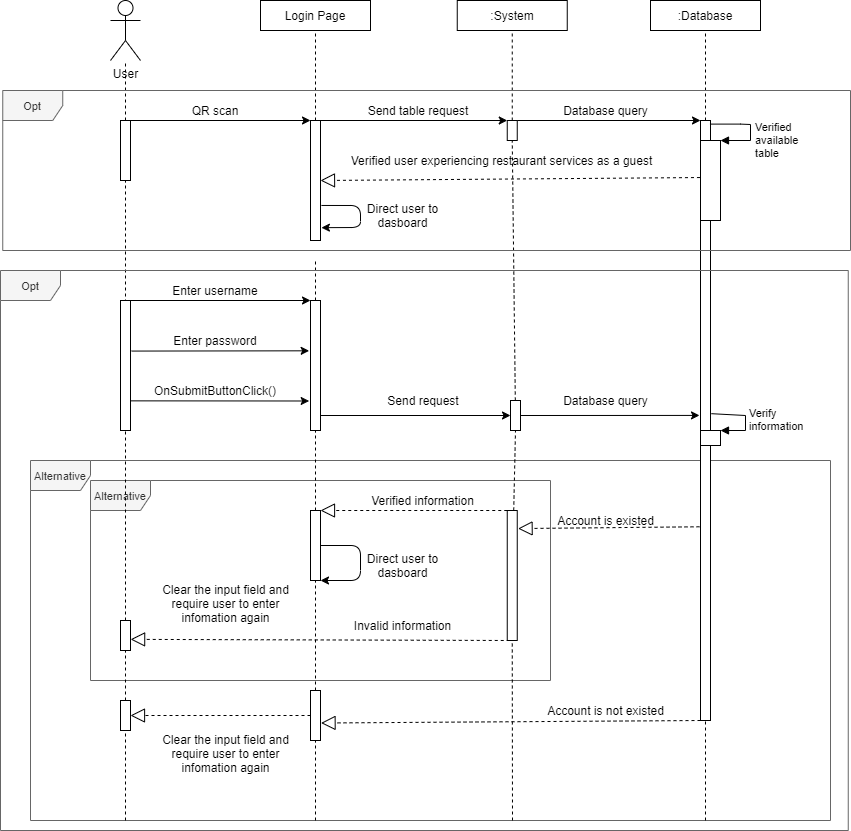

The diagram above was exported from draw.io. Its source (the exported page's mxGraphModel, read from the mxfile embedded in the PNG):
<mxGraphModel dx="1942" dy="764" grid="1" gridSize="10" guides="1" tooltips="1" connect="1" arrows="1" fold="1" page="1" pageScale="1" pageWidth="827" pageHeight="1169" math="0" shadow="0">
  <root>
    <mxCell id="0" />
    <mxCell id="1" parent="0" />
    <mxCell id="V0kQDGvOEn9r3r0jypo4-63" value="&lt;font style=&quot;font-size: 11px&quot;&gt;Alternative&lt;/font&gt;" style="shape=umlFrame;whiteSpace=wrap;html=1;fillColor=#f5f5f5;strokeColor=#666666;fontColor=#333333;" parent="1" vertex="1">
      <mxGeometry x="50" y="600" width="800" height="360" as="geometry" />
    </mxCell>
    <mxCell id="V0kQDGvOEn9r3r0jypo4-31" value="" style="rounded=0;whiteSpace=wrap;html=1;" parent="1" vertex="1">
      <mxGeometry x="720" y="260" width="10" height="600" as="geometry" />
    </mxCell>
    <mxCell id="V0kQDGvOEn9r3r0jypo4-64" value="&lt;font style=&quot;font-size: 11px&quot;&gt;Alternative&lt;/font&gt;" style="shape=umlFrame;whiteSpace=wrap;html=1;fillColor=#f5f5f5;strokeColor=#666666;fontColor=#333333;" parent="1" vertex="1">
      <mxGeometry x="110" y="620" width="460" height="200" as="geometry" />
    </mxCell>
    <mxCell id="V0kQDGvOEn9r3r0jypo4-45" value="" style="endArrow=none;dashed=1;html=1;startArrow=none;" parent="1" source="bmp94lEwGQWx5opycSoE-3" target="V0kQDGvOEn9r3r0jypo4-1" edge="1">
      <mxGeometry width="50" height="50" relative="1" as="geometry">
        <mxPoint x="145" y="801.8823960248162" as="sourcePoint" />
        <mxPoint x="145" y="270" as="targetPoint" />
      </mxGeometry>
    </mxCell>
    <mxCell id="V0kQDGvOEn9r3r0jypo4-1" value="User" style="shape=umlActor;verticalLabelPosition=bottom;verticalAlign=top;html=1;outlineConnect=0;" parent="1" vertex="1">
      <mxGeometry x="130" y="140" width="30" height="60" as="geometry" />
    </mxCell>
    <mxCell id="V0kQDGvOEn9r3r0jypo4-2" value="Login Page" style="rounded=0;whiteSpace=wrap;html=1;" parent="1" vertex="1">
      <mxGeometry x="280" y="140" width="110" height="30" as="geometry" />
    </mxCell>
    <mxCell id="V0kQDGvOEn9r3r0jypo4-4" value=":System" style="rounded=0;whiteSpace=wrap;html=1;" parent="1" vertex="1">
      <mxGeometry x="476.75" y="140" width="110" height="30" as="geometry" />
    </mxCell>
    <mxCell id="V0kQDGvOEn9r3r0jypo4-5" value=":Database" style="rounded=0;whiteSpace=wrap;html=1;" parent="1" vertex="1">
      <mxGeometry x="670" y="140" width="110" height="30" as="geometry" />
    </mxCell>
    <mxCell id="V0kQDGvOEn9r3r0jypo4-11" value="" style="endArrow=none;dashed=1;html=1;entryX=0.5;entryY=1;entryDx=0;entryDy=0;startArrow=none;" parent="1" source="bmp94lEwGQWx5opycSoE-7" target="V0kQDGvOEn9r3r0jypo4-2" edge="1">
      <mxGeometry width="50" height="50" relative="1" as="geometry">
        <mxPoint x="335" y="740" as="sourcePoint" />
        <mxPoint x="580" y="250" as="targetPoint" />
      </mxGeometry>
    </mxCell>
    <mxCell id="V0kQDGvOEn9r3r0jypo4-12" value="" style="endArrow=none;dashed=1;html=1;entryX=0.5;entryY=1;entryDx=0;entryDy=0;startArrow=none;" parent="1" source="bmp94lEwGQWx5opycSoE-9" target="V0kQDGvOEn9r3r0jypo4-4" edge="1">
      <mxGeometry width="50" height="50" relative="1" as="geometry">
        <mxPoint x="535" y="750" as="sourcePoint" />
        <mxPoint x="520" y="140" as="targetPoint" />
      </mxGeometry>
    </mxCell>
    <mxCell id="V0kQDGvOEn9r3r0jypo4-13" value="" style="endArrow=none;dashed=1;html=1;entryX=0.5;entryY=1;entryDx=0;entryDy=0;startArrow=none;" parent="1" source="V0kQDGvOEn9r3r0jypo4-31" target="V0kQDGvOEn9r3r0jypo4-5" edge="1">
      <mxGeometry width="50" height="50" relative="1" as="geometry">
        <mxPoint x="725" y="720" as="sourcePoint" />
        <mxPoint x="515" y="130" as="targetPoint" />
      </mxGeometry>
    </mxCell>
    <mxCell id="V0kQDGvOEn9r3r0jypo4-14" value="" style="rounded=0;whiteSpace=wrap;html=1;" parent="1" vertex="1">
      <mxGeometry x="330" y="440" width="10" height="130" as="geometry" />
    </mxCell>
    <mxCell id="V0kQDGvOEn9r3r0jypo4-15" value="" style="endArrow=none;dashed=1;html=1;entryX=0.5;entryY=1;entryDx=0;entryDy=0;startArrow=none;" parent="1" source="V0kQDGvOEn9r3r0jypo4-51" target="V0kQDGvOEn9r3r0jypo4-14" edge="1">
      <mxGeometry width="50" height="50" relative="1" as="geometry">
        <mxPoint x="335" y="930" as="sourcePoint" />
        <mxPoint x="335" y="310" as="targetPoint" />
      </mxGeometry>
    </mxCell>
    <mxCell id="V0kQDGvOEn9r3r0jypo4-21" value="" style="endArrow=classic;html=1;exitX=1;exitY=0;exitDx=0;exitDy=0;entryX=0;entryY=0;entryDx=0;entryDy=0;" parent="1" source="V0kQDGvOEn9r3r0jypo4-7" target="V0kQDGvOEn9r3r0jypo4-14" edge="1">
      <mxGeometry width="50" height="50" relative="1" as="geometry">
        <mxPoint x="430" y="660" as="sourcePoint" />
        <mxPoint x="480" y="610" as="targetPoint" />
      </mxGeometry>
    </mxCell>
    <mxCell id="V0kQDGvOEn9r3r0jypo4-22" value="Enter username" style="text;html=1;strokeColor=none;fillColor=none;align=center;verticalAlign=middle;whiteSpace=wrap;rounded=0;" parent="1" vertex="1">
      <mxGeometry x="170" y="420" width="130" height="20" as="geometry" />
    </mxCell>
    <mxCell id="V0kQDGvOEn9r3r0jypo4-23" value="Enter password" style="text;html=1;strokeColor=none;fillColor=none;align=center;verticalAlign=middle;whiteSpace=wrap;rounded=0;" parent="1" vertex="1">
      <mxGeometry x="170" y="470" width="130" height="20" as="geometry" />
    </mxCell>
    <mxCell id="V0kQDGvOEn9r3r0jypo4-24" value="" style="endArrow=classic;html=1;exitX=1.095;exitY=0.389;exitDx=0;exitDy=0;exitPerimeter=0;entryX=-0.133;entryY=0.387;entryDx=0;entryDy=0;entryPerimeter=0;" parent="1" source="V0kQDGvOEn9r3r0jypo4-7" target="V0kQDGvOEn9r3r0jypo4-14" edge="1">
      <mxGeometry width="50" height="50" relative="1" as="geometry">
        <mxPoint x="160" y="480" as="sourcePoint" />
        <mxPoint x="310" y="490" as="targetPoint" />
      </mxGeometry>
    </mxCell>
    <mxCell id="V0kQDGvOEn9r3r0jypo4-25" value="OnSubmitButtonClick()" style="text;html=1;strokeColor=none;fillColor=none;align=center;verticalAlign=middle;whiteSpace=wrap;rounded=0;" parent="1" vertex="1">
      <mxGeometry x="170" y="520" width="130" height="20" as="geometry" />
    </mxCell>
    <mxCell id="V0kQDGvOEn9r3r0jypo4-26" value="" style="endArrow=classic;html=1;exitX=0.97;exitY=0.772;exitDx=0;exitDy=0;exitPerimeter=0;entryX=-0.133;entryY=0.773;entryDx=0;entryDy=0;entryPerimeter=0;" parent="1" source="V0kQDGvOEn9r3r0jypo4-7" target="V0kQDGvOEn9r3r0jypo4-14" edge="1">
      <mxGeometry width="50" height="50" relative="1" as="geometry">
        <mxPoint x="160" y="540" as="sourcePoint" />
        <mxPoint x="310" y="540" as="targetPoint" />
      </mxGeometry>
    </mxCell>
    <mxCell id="V0kQDGvOEn9r3r0jypo4-27" value="" style="rounded=0;whiteSpace=wrap;html=1;" parent="1" vertex="1">
      <mxGeometry x="530" y="540" width="10" height="30" as="geometry" />
    </mxCell>
    <mxCell id="V0kQDGvOEn9r3r0jypo4-28" value="" style="endArrow=none;dashed=1;html=1;entryX=0.5;entryY=1;entryDx=0;entryDy=0;startArrow=none;" parent="1" source="V0kQDGvOEn9r3r0jypo4-37" target="V0kQDGvOEn9r3r0jypo4-27" edge="1">
      <mxGeometry width="50" height="50" relative="1" as="geometry">
        <mxPoint x="535" y="940" as="sourcePoint" />
        <mxPoint x="565" y="310" as="targetPoint" />
      </mxGeometry>
    </mxCell>
    <mxCell id="V0kQDGvOEn9r3r0jypo4-29" value="Send request" style="text;html=1;strokeColor=none;fillColor=none;align=center;verticalAlign=middle;whiteSpace=wrap;rounded=0;" parent="1" vertex="1">
      <mxGeometry x="372.5" y="530" width="139.5" height="20" as="geometry" />
    </mxCell>
    <mxCell id="V0kQDGvOEn9r3r0jypo4-30" value="" style="endArrow=classic;html=1;exitX=1;exitY=0.5;exitDx=0;exitDy=0;entryX=0;entryY=0.5;entryDx=0;entryDy=0;" parent="1" target="V0kQDGvOEn9r3r0jypo4-27" edge="1">
      <mxGeometry width="50" height="50" relative="1" as="geometry">
        <mxPoint x="340" y="555" as="sourcePoint" />
        <mxPoint x="535" y="539.31" as="targetPoint" />
      </mxGeometry>
    </mxCell>
    <mxCell id="V0kQDGvOEn9r3r0jypo4-32" value="" style="endArrow=none;dashed=1;html=1;entryX=0.5;entryY=1;entryDx=0;entryDy=0;startArrow=none;" parent="1" edge="1">
      <mxGeometry width="50" height="50" relative="1" as="geometry">
        <mxPoint x="725" y="960" as="sourcePoint" />
        <mxPoint x="725" y="860" as="targetPoint" />
      </mxGeometry>
    </mxCell>
    <mxCell id="V0kQDGvOEn9r3r0jypo4-33" value="" style="endArrow=classic;html=1;exitX=1;exitY=0.5;exitDx=0;exitDy=0;entryX=-0.1;entryY=0.474;entryDx=0;entryDy=0;entryPerimeter=0;" parent="1" source="V0kQDGvOEn9r3r0jypo4-27" edge="1">
      <mxGeometry width="50" height="50" relative="1" as="geometry">
        <mxPoint x="550" y="515" as="sourcePoint" />
        <mxPoint x="719.0000000000005" y="554.9200000000001" as="targetPoint" />
      </mxGeometry>
    </mxCell>
    <mxCell id="V0kQDGvOEn9r3r0jypo4-34" value="Database query" style="text;html=1;strokeColor=none;fillColor=none;align=center;verticalAlign=middle;whiteSpace=wrap;rounded=0;" parent="1" vertex="1">
      <mxGeometry x="550" y="530" width="151" height="20" as="geometry" />
    </mxCell>
    <mxCell id="V0kQDGvOEn9r3r0jypo4-37" value="" style="rounded=0;whiteSpace=wrap;html=1;" parent="1" vertex="1">
      <mxGeometry x="526.75" y="650" width="10" height="130" as="geometry" />
    </mxCell>
    <mxCell id="V0kQDGvOEn9r3r0jypo4-38" value="" style="endArrow=none;dashed=1;html=1;entryX=0.5;entryY=1;entryDx=0;entryDy=0;startArrow=none;" parent="1" target="V0kQDGvOEn9r3r0jypo4-37" edge="1">
      <mxGeometry width="50" height="50" relative="1" as="geometry">
        <mxPoint x="532" y="960" as="sourcePoint" />
        <mxPoint x="535" y="570" as="targetPoint" />
      </mxGeometry>
    </mxCell>
    <mxCell id="V0kQDGvOEn9r3r0jypo4-39" value="Account is existed" style="text;html=1;strokeColor=none;fillColor=none;align=center;verticalAlign=middle;whiteSpace=wrap;rounded=0;" parent="1" vertex="1">
      <mxGeometry x="550" y="650" width="151" height="20" as="geometry" />
    </mxCell>
    <mxCell id="V0kQDGvOEn9r3r0jypo4-41" value="" style="endArrow=block;dashed=1;endFill=0;endSize=12;html=1;entryX=1.083;entryY=0.139;entryDx=0;entryDy=0;entryPerimeter=0;exitX=-0.1;exitY=0.666;exitDx=0;exitDy=0;exitPerimeter=0;" parent="1" target="V0kQDGvOEn9r3r0jypo4-37" edge="1">
      <mxGeometry width="160" relative="1" as="geometry">
        <mxPoint x="719.0000000000005" y="666.2800000000002" as="sourcePoint" />
        <mxPoint x="570" y="648" as="targetPoint" />
      </mxGeometry>
    </mxCell>
    <mxCell id="V0kQDGvOEn9r3r0jypo4-44" value="" style="endArrow=block;dashed=1;endFill=0;endSize=12;html=1;exitX=0;exitY=1;exitDx=0;exitDy=0;entryX=1.055;entryY=0.65;entryDx=0;entryDy=0;entryPerimeter=0;" parent="1" target="V0kQDGvOEn9r3r0jypo4-46" edge="1">
      <mxGeometry width="160" relative="1" as="geometry">
        <mxPoint x="720" y="859.9999999999966" as="sourcePoint" />
        <mxPoint x="380" y="740" as="targetPoint" />
      </mxGeometry>
    </mxCell>
    <mxCell id="V0kQDGvOEn9r3r0jypo4-43" value="Account is not existed" style="text;html=1;strokeColor=none;fillColor=none;align=center;verticalAlign=middle;whiteSpace=wrap;rounded=0;" parent="1" vertex="1">
      <mxGeometry x="550" y="840" width="151" height="20" as="geometry" />
    </mxCell>
    <mxCell id="V0kQDGvOEn9r3r0jypo4-47" value="" style="rounded=0;whiteSpace=wrap;html=1;" parent="1" vertex="1">
      <mxGeometry x="140" y="840" width="10" height="30" as="geometry" />
    </mxCell>
    <mxCell id="V0kQDGvOEn9r3r0jypo4-48" value="" style="endArrow=none;dashed=1;html=1;startArrow=none;" parent="1" target="V0kQDGvOEn9r3r0jypo4-47" edge="1">
      <mxGeometry width="50" height="50" relative="1" as="geometry">
        <mxPoint x="145" y="960" as="sourcePoint" />
        <mxPoint x="145.0000000000001" y="410" as="targetPoint" />
      </mxGeometry>
    </mxCell>
    <mxCell id="V0kQDGvOEn9r3r0jypo4-49" value="" style="endArrow=block;dashed=1;endFill=0;endSize=12;html=1;exitX=0;exitY=0.5;exitDx=0;exitDy=0;entryX=1;entryY=0.5;entryDx=0;entryDy=0;" parent="1" source="V0kQDGvOEn9r3r0jypo4-46" target="V0kQDGvOEn9r3r0jypo4-47" edge="1">
      <mxGeometry width="160" relative="1" as="geometry">
        <mxPoint x="730" y="749.9999999999999" as="sourcePoint" />
        <mxPoint x="350.54999999999995" y="747.5" as="targetPoint" />
      </mxGeometry>
    </mxCell>
    <mxCell id="V0kQDGvOEn9r3r0jypo4-50" value="Clear the input field and require user to enter infomation again" style="text;html=1;strokeColor=none;fillColor=none;align=center;verticalAlign=middle;whiteSpace=wrap;rounded=0;" parent="1" vertex="1">
      <mxGeometry x="170" y="860" width="151" height="65" as="geometry" />
    </mxCell>
    <mxCell id="V0kQDGvOEn9r3r0jypo4-51" value="" style="rounded=0;whiteSpace=wrap;html=1;" parent="1" vertex="1">
      <mxGeometry x="330" y="650" width="10" height="70" as="geometry" />
    </mxCell>
    <mxCell id="V0kQDGvOEn9r3r0jypo4-52" value="" style="endArrow=none;dashed=1;html=1;entryX=0.5;entryY=1;entryDx=0;entryDy=0;startArrow=none;" parent="1" source="V0kQDGvOEn9r3r0jypo4-46" target="V0kQDGvOEn9r3r0jypo4-51" edge="1">
      <mxGeometry width="50" height="50" relative="1" as="geometry">
        <mxPoint x="335" y="930" as="sourcePoint" />
        <mxPoint x="335" y="470" as="targetPoint" />
      </mxGeometry>
    </mxCell>
    <mxCell id="V0kQDGvOEn9r3r0jypo4-53" value="" style="endArrow=block;dashed=1;endFill=0;endSize=12;html=1;exitX=0;exitY=0;exitDx=0;exitDy=0;entryX=1;entryY=0;entryDx=0;entryDy=0;" parent="1" source="V0kQDGvOEn9r3r0jypo4-37" target="V0kQDGvOEn9r3r0jypo4-51" edge="1">
      <mxGeometry width="160" relative="1" as="geometry">
        <mxPoint x="532.25" y="612.5" as="sourcePoint" />
        <mxPoint x="352.25" y="610" as="targetPoint" />
      </mxGeometry>
    </mxCell>
    <mxCell id="V0kQDGvOEn9r3r0jypo4-54" value="Verified information" style="text;html=1;strokeColor=none;fillColor=none;align=center;verticalAlign=middle;whiteSpace=wrap;rounded=0;" parent="1" vertex="1">
      <mxGeometry x="357.75" y="630" width="169" height="20" as="geometry" />
    </mxCell>
    <mxCell id="V0kQDGvOEn9r3r0jypo4-46" value="" style="rounded=0;whiteSpace=wrap;html=1;" parent="1" vertex="1">
      <mxGeometry x="330" y="830" width="10" height="50" as="geometry" />
    </mxCell>
    <mxCell id="V0kQDGvOEn9r3r0jypo4-55" value="" style="endArrow=none;dashed=1;html=1;entryX=0.5;entryY=1;entryDx=0;entryDy=0;startArrow=none;" parent="1" target="V0kQDGvOEn9r3r0jypo4-46" edge="1">
      <mxGeometry width="50" height="50" relative="1" as="geometry">
        <mxPoint x="335" y="960" as="sourcePoint" />
        <mxPoint x="335" y="670" as="targetPoint" />
      </mxGeometry>
    </mxCell>
    <mxCell id="V0kQDGvOEn9r3r0jypo4-56" value="" style="endArrow=classic;html=1;entryX=1;entryY=1;entryDx=0;entryDy=0;exitX=1;exitY=0.5;exitDx=0;exitDy=0;" parent="1" source="V0kQDGvOEn9r3r0jypo4-51" target="V0kQDGvOEn9r3r0jypo4-51" edge="1">
      <mxGeometry width="50" height="50" relative="1" as="geometry">
        <mxPoint x="340" y="640" as="sourcePoint" />
        <mxPoint x="372.5" y="670.22" as="targetPoint" />
        <Array as="points">
          <mxPoint x="380" y="685" />
          <mxPoint x="380" y="720" />
        </Array>
      </mxGeometry>
    </mxCell>
    <mxCell id="V0kQDGvOEn9r3r0jypo4-57" value="Direct user to dasboard" style="text;html=1;strokeColor=none;fillColor=none;align=center;verticalAlign=middle;whiteSpace=wrap;rounded=0;" parent="1" vertex="1">
      <mxGeometry x="382.75" y="660" width="79" height="90" as="geometry" />
    </mxCell>
    <mxCell id="V0kQDGvOEn9r3r0jypo4-58" value="" style="endArrow=block;dashed=1;endFill=0;endSize=12;html=1;exitX=0.25;exitY=1;exitDx=0;exitDy=0;entryX=1.012;entryY=0.629;entryDx=0;entryDy=0;entryPerimeter=0;" parent="1" source="V0kQDGvOEn9r3r0jypo4-37" target="V0kQDGvOEn9r3r0jypo4-60" edge="1">
      <mxGeometry width="160" relative="1" as="geometry">
        <mxPoint x="480" y="770" as="sourcePoint" />
        <mxPoint x="290" y="770" as="targetPoint" />
      </mxGeometry>
    </mxCell>
    <mxCell id="V0kQDGvOEn9r3r0jypo4-59" value="Invalid information" style="text;html=1;strokeColor=none;fillColor=none;align=center;verticalAlign=middle;whiteSpace=wrap;rounded=0;" parent="1" vertex="1">
      <mxGeometry x="317.75" y="755" width="209" height="20" as="geometry" />
    </mxCell>
    <mxCell id="V0kQDGvOEn9r3r0jypo4-60" value="" style="rounded=0;whiteSpace=wrap;html=1;" parent="1" vertex="1">
      <mxGeometry x="140" y="760" width="10" height="30" as="geometry" />
    </mxCell>
    <mxCell id="V0kQDGvOEn9r3r0jypo4-61" value="" style="endArrow=none;dashed=1;html=1;startArrow=none;" parent="1" source="V0kQDGvOEn9r3r0jypo4-47" target="V0kQDGvOEn9r3r0jypo4-60" edge="1">
      <mxGeometry width="50" height="50" relative="1" as="geometry">
        <mxPoint x="145" y="840" as="sourcePoint" />
        <mxPoint x="145" y="410" as="targetPoint" />
      </mxGeometry>
    </mxCell>
    <mxCell id="V0kQDGvOEn9r3r0jypo4-62" value="Clear the input field and require user to enter infomation again" style="text;html=1;strokeColor=none;fillColor=none;align=center;verticalAlign=middle;whiteSpace=wrap;rounded=0;" parent="1" vertex="1">
      <mxGeometry x="170" y="710" width="151" height="65" as="geometry" />
    </mxCell>
    <mxCell id="DeIbQ_imNAW4Dol5g78x-1" value="" style="html=1;points=[];perimeter=orthogonalPerimeter;" parent="1" vertex="1">
      <mxGeometry x="720" y="570" width="20" height="15" as="geometry" />
    </mxCell>
    <mxCell id="DeIbQ_imNAW4Dol5g78x-2" value="Verify&lt;br&gt;information" style="edgeStyle=orthogonalEdgeStyle;html=1;align=left;spacingLeft=2;endArrow=block;rounded=0;entryX=1;entryY=0;exitX=1.089;exitY=0.471;exitDx=0;exitDy=0;exitPerimeter=0;" parent="1" target="DeIbQ_imNAW4Dol5g78x-1" edge="1">
      <mxGeometry relative="1" as="geometry">
        <mxPoint x="730.8900000000003" y="553.1800000000001" as="sourcePoint" />
        <Array as="points">
          <mxPoint x="731" y="555" />
          <mxPoint x="765" y="555" />
          <mxPoint x="765" y="570" />
        </Array>
      </mxGeometry>
    </mxCell>
    <mxCell id="bmp94lEwGQWx5opycSoE-3" value="" style="rounded=0;whiteSpace=wrap;html=1;" parent="1" vertex="1">
      <mxGeometry x="140" y="260" width="10" height="60" as="geometry" />
    </mxCell>
    <mxCell id="bmp94lEwGQWx5opycSoE-4" value="" style="endArrow=none;dashed=1;html=1;startArrow=none;" parent="1" source="V0kQDGvOEn9r3r0jypo4-60" target="bmp94lEwGQWx5opycSoE-3" edge="1">
      <mxGeometry width="50" height="50" relative="1" as="geometry">
        <mxPoint x="145" y="740" as="sourcePoint" />
        <mxPoint x="145" y="200" as="targetPoint" />
      </mxGeometry>
    </mxCell>
    <mxCell id="bmp94lEwGQWx5opycSoE-5" value="QR scan" style="text;html=1;strokeColor=none;fillColor=none;align=center;verticalAlign=middle;whiteSpace=wrap;rounded=0;" parent="1" vertex="1">
      <mxGeometry x="170" y="240" width="130" height="20" as="geometry" />
    </mxCell>
    <mxCell id="bmp94lEwGQWx5opycSoE-6" value="" style="endArrow=classic;html=1;exitX=1;exitY=0;exitDx=0;exitDy=0;entryX=0;entryY=0;entryDx=0;entryDy=0;" parent="1" source="bmp94lEwGQWx5opycSoE-3" target="bmp94lEwGQWx5opycSoE-7" edge="1">
      <mxGeometry width="50" height="50" relative="1" as="geometry">
        <mxPoint x="160" y="309.9999999999999" as="sourcePoint" />
        <mxPoint x="340" y="310" as="targetPoint" />
      </mxGeometry>
    </mxCell>
    <mxCell id="bmp94lEwGQWx5opycSoE-7" value="" style="rounded=0;whiteSpace=wrap;html=1;" parent="1" vertex="1">
      <mxGeometry x="330" y="260" width="10" height="120" as="geometry" />
    </mxCell>
    <mxCell id="bmp94lEwGQWx5opycSoE-8" value="" style="endArrow=none;dashed=1;html=1;entryX=0.5;entryY=1;entryDx=0;entryDy=0;startArrow=none;" parent="1" source="V0kQDGvOEn9r3r0jypo4-14" edge="1">
      <mxGeometry width="50" height="50" relative="1" as="geometry">
        <mxPoint x="335" y="440" as="sourcePoint" />
        <mxPoint x="335" y="400" as="targetPoint" />
      </mxGeometry>
    </mxCell>
    <mxCell id="bmp94lEwGQWx5opycSoE-9" value="" style="rounded=0;whiteSpace=wrap;html=1;" parent="1" vertex="1">
      <mxGeometry x="526.75" y="260" width="10" height="20" as="geometry" />
    </mxCell>
    <mxCell id="bmp94lEwGQWx5opycSoE-10" value="" style="endArrow=none;dashed=1;html=1;entryX=0.5;entryY=1;entryDx=0;entryDy=0;startArrow=none;" parent="1" source="V0kQDGvOEn9r3r0jypo4-27" target="bmp94lEwGQWx5opycSoE-9" edge="1">
      <mxGeometry width="50" height="50" relative="1" as="geometry">
        <mxPoint x="535" y="520" as="sourcePoint" />
        <mxPoint x="535" y="170" as="targetPoint" />
      </mxGeometry>
    </mxCell>
    <mxCell id="bmp94lEwGQWx5opycSoE-11" value="Send table request" style="text;html=1;strokeColor=none;fillColor=none;align=center;verticalAlign=middle;whiteSpace=wrap;rounded=0;" parent="1" vertex="1">
      <mxGeometry x="372.5" y="240" width="130" height="20" as="geometry" />
    </mxCell>
    <mxCell id="bmp94lEwGQWx5opycSoE-12" value="" style="endArrow=classic;html=1;exitX=1;exitY=0;exitDx=0;exitDy=0;entryX=0;entryY=0;entryDx=0;entryDy=0;" parent="1" source="bmp94lEwGQWx5opycSoE-7" target="bmp94lEwGQWx5opycSoE-9" edge="1">
      <mxGeometry width="50" height="50" relative="1" as="geometry">
        <mxPoint x="352.2500000000001" y="250" as="sourcePoint" />
        <mxPoint x="532.25" y="250" as="targetPoint" />
      </mxGeometry>
    </mxCell>
    <mxCell id="bmp94lEwGQWx5opycSoE-13" value="" style="endArrow=classic;html=1;exitX=1;exitY=0;exitDx=0;exitDy=0;entryX=0;entryY=0;entryDx=0;entryDy=0;" parent="1" source="bmp94lEwGQWx5opycSoE-9" target="V0kQDGvOEn9r3r0jypo4-31" edge="1">
      <mxGeometry width="50" height="50" relative="1" as="geometry">
        <mxPoint x="530" y="239.39" as="sourcePoint" />
        <mxPoint x="709" y="239.30999999999995" as="targetPoint" />
      </mxGeometry>
    </mxCell>
    <mxCell id="bmp94lEwGQWx5opycSoE-14" value="Database query" style="text;html=1;strokeColor=none;fillColor=none;align=center;verticalAlign=middle;whiteSpace=wrap;rounded=0;" parent="1" vertex="1">
      <mxGeometry x="550" y="240" width="151" height="20" as="geometry" />
    </mxCell>
    <mxCell id="bmp94lEwGQWx5opycSoE-15" value="" style="html=1;points=[];perimeter=orthogonalPerimeter;" parent="1" vertex="1">
      <mxGeometry x="720" y="280" width="20" height="80" as="geometry" />
    </mxCell>
    <mxCell id="bmp94lEwGQWx5opycSoE-16" value="Verified&lt;br&gt;available&lt;br&gt;table" style="edgeStyle=orthogonalEdgeStyle;html=1;align=left;spacingLeft=2;endArrow=block;rounded=0;entryX=1;entryY=0;exitX=0.947;exitY=0.006;exitDx=0;exitDy=0;exitPerimeter=0;" parent="1" source="V0kQDGvOEn9r3r0jypo4-31" target="bmp94lEwGQWx5opycSoE-15" edge="1">
      <mxGeometry x="0.3067" relative="1" as="geometry">
        <mxPoint x="725" y="250" as="sourcePoint" />
        <Array as="points">
          <mxPoint x="760" y="264" />
          <mxPoint x="770" y="264" />
          <mxPoint x="770" y="280" />
        </Array>
        <mxPoint as="offset" />
      </mxGeometry>
    </mxCell>
    <mxCell id="bmp94lEwGQWx5opycSoE-17" value="" style="endArrow=block;dashed=1;endFill=0;endSize=12;html=1;entryX=1;entryY=0.5;entryDx=0;entryDy=0;exitX=-0.027;exitY=0.463;exitDx=0;exitDy=0;exitPerimeter=0;" parent="1" source="bmp94lEwGQWx5opycSoE-15" target="bmp94lEwGQWx5opycSoE-7" edge="1">
      <mxGeometry width="160" relative="1" as="geometry">
        <mxPoint x="643.17" y="330" as="sourcePoint" />
        <mxPoint x="461.74999999999994" y="331.78999999999996" as="targetPoint" />
      </mxGeometry>
    </mxCell>
    <mxCell id="bmp94lEwGQWx5opycSoE-18" value="Verified user experiencing restaurant services as a guest" style="text;html=1;strokeColor=none;fillColor=none;align=center;verticalAlign=middle;whiteSpace=wrap;rounded=0;" parent="1" vertex="1">
      <mxGeometry x="360" y="290" width="323.25" height="20" as="geometry" />
    </mxCell>
    <mxCell id="bmp94lEwGQWx5opycSoE-19" value="" style="endArrow=classic;html=1;entryX=1.091;entryY=0.893;entryDx=0;entryDy=0;entryPerimeter=0;exitX=1.091;exitY=0.708;exitDx=0;exitDy=0;exitPerimeter=0;" parent="1" source="bmp94lEwGQWx5opycSoE-7" target="bmp94lEwGQWx5opycSoE-7" edge="1">
      <mxGeometry width="50" height="50" relative="1" as="geometry">
        <mxPoint x="350" y="345" as="sourcePoint" />
        <mxPoint x="340" y="380" as="targetPoint" />
        <Array as="points">
          <mxPoint x="380" y="345" />
          <mxPoint x="380" y="367" />
        </Array>
      </mxGeometry>
    </mxCell>
    <mxCell id="bmp94lEwGQWx5opycSoE-21" value="Direct user to dasboard" style="text;html=1;strokeColor=none;fillColor=none;align=center;verticalAlign=middle;whiteSpace=wrap;rounded=0;" parent="1" vertex="1">
      <mxGeometry x="382.75" y="310" width="79" height="90" as="geometry" />
    </mxCell>
    <mxCell id="bmp94lEwGQWx5opycSoE-22" value="&lt;font style=&quot;font-size: 11px&quot;&gt;Opt&lt;/font&gt;" style="shape=umlFrame;whiteSpace=wrap;html=1;fillColor=#f5f5f5;strokeColor=#666666;fontColor=#333333;" parent="1" vertex="1">
      <mxGeometry x="22.25" y="230" width="847.75" height="160" as="geometry" />
    </mxCell>
    <mxCell id="V0kQDGvOEn9r3r0jypo4-7" value="" style="rounded=0;whiteSpace=wrap;html=1;" parent="1" vertex="1">
      <mxGeometry x="140" y="440" width="10" height="130" as="geometry" />
    </mxCell>
    <mxCell id="bmp94lEwGQWx5opycSoE-1" value="&lt;font style=&quot;font-size: 11px&quot;&gt;Opt&lt;/font&gt;" style="shape=umlFrame;whiteSpace=wrap;html=1;fillColor=#f5f5f5;strokeColor=#666666;fontColor=#333333;" parent="1" vertex="1">
      <mxGeometry x="20" y="410" width="847.75" height="560" as="geometry" />
    </mxCell>
  </root>
</mxGraphModel>